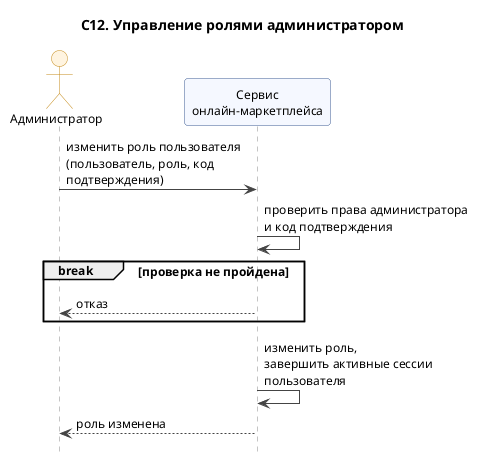

The diagram above was rendered by PlantUML. Its source (embedded in the PNG):
@startuml
title С12. Управление ролями администратором
skinparam shadowing false
skinparam defaultFontSize 12
skinparam maxMessageSize 220
skinparam sequence {
  ArrowColor #444444
  LifeLineBorderColor #888888
  ParticipantBackgroundColor #F5F8FF
  ParticipantBorderColor #3B5B92
  ActorBackgroundColor #FFF4E0
  ActorBorderColor #C48A1A
}
hide footbox
actor "Администратор" as Admin
participant "Сервис\nонлайн-маркетплейса" as S

Admin -> S : изменить роль пользователя\n(пользователь, роль, код подтверждения)
S -> S : проверить права администратора\nи код подтверждения
break проверка не пройдена
  S --> Admin : отказ
end
S -> S : изменить роль,\nзавершить активные сессии пользователя
S --> Admin : роль изменена
@enduml